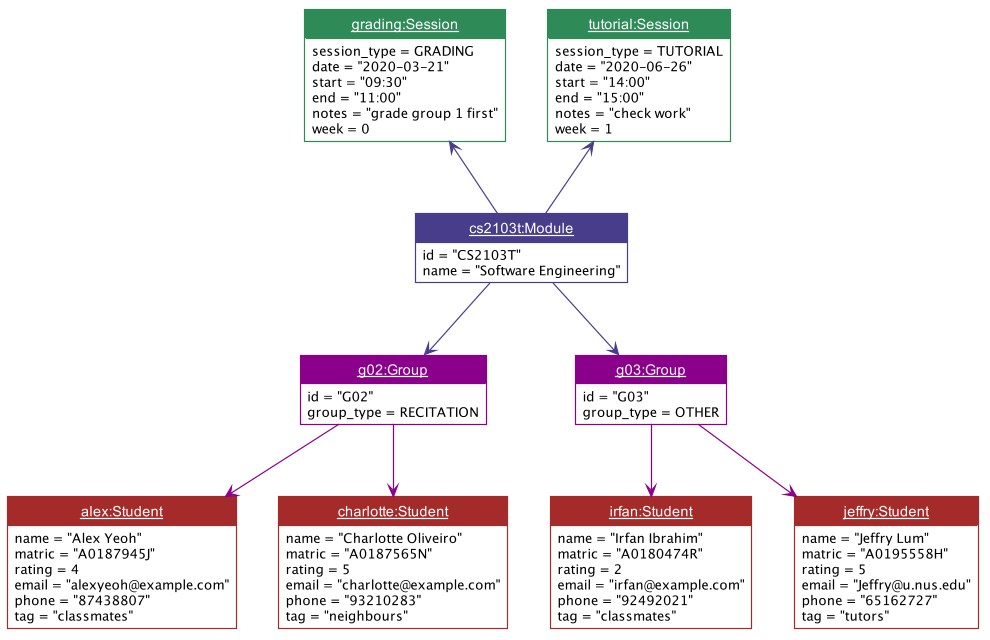

The diagram above was rendered by PlantUML. Its source (embedded in the PNG):
@startuml








skinparam BackgroundColor #FFFFFFF

skinparam Shadowing false

skinparam Class {
    FontColor #FFFFFF
    BorderThickness 1
    BorderColor #FFFFFF
    StereotypeFontColor #FFFFFF
    FontName Arial
}

skinparam Actor {
    BorderColor #000000
    Color #000000
    FontName Arial
}

skinparam Sequence {
    MessageAlign center
    BoxFontSize 15
    BoxPadding 0
    BoxFontColor #FFFFFF
    FontName Arial
}

skinparam Participant {
    FontColor #FFFFFFF
    Padding 20
}

skinparam MinClassWidth 50
skinparam ParticipantPadding 10
skinparam Shadowing false
skinparam DefaultTextAlignment center
skinparam packageStyle Rectangle

hide footbox
hide members
hide circle
skinparam classBackgroundColor WHITE

skinparam class {
    HeaderBackgroundColor<<Student>> Brown
    BorderColor<<Student>> Brown

    HeaderBackgroundColor<<Group>> DarkMagenta
    BorderColor<<Group>> DarkMagenta

    HeaderBackgroundColor<<Module>> DarkSlateBlue
    BorderColor<<Module>> DarkSlateBlue

    HeaderBackgroundColor<<Session>> SeaGreen
    BorderColor<<Session>> SeaGreen
}

show members
hide methods
hide stereotype


    class Student1 as "__irfan:Student__" <<Student>> {
        name = "Irfan Ibrahim"
        matric = "A0180474R"
        rating = 2
        email = "irfan@example.com"
        phone = "92492021"
        tag = "classmates"
    }

    class Student2 as "__jeffry:Student__" <<Student>> {
        name = "Jeffry Lum"
        matric = "A0195558H"
        rating = 5
        email = "Jeffry@u.nus.edu"
        phone = "65162727"
        tag = "tutors"
    }

    class Student3 as "__alex:Student__" <<Student>> {
        name = "Alex Yeoh"
        matric = "A0187945J"
        rating = 4
        email = "alexyeoh@example.com"
        phone = "87438807"
        tag = "classmates"
    }

    class Student4 as "__charlotte:Student__" <<Student>> {
      name = "Charlotte Oliveiro"
      matric = "A0187565N"
      rating = 5
      email = "charlotte@example.com"
      phone = "93210283"
      tag = "neighbours"
    }


    class Group1 as "__g02:Group__" <<Group>> {
        id = "G02"
        group_type = RECITATION
    }

    class Group2 as "__g03:Group__" <<Group>> {
        id = "G03"
        group_type = OTHER
    }



    class Module1 as "__cs2103t:Module__" <<Module>> {
        id = "CS2103T"
        name = "Software Engineering"
    }



    class Session1 as "__tutorial:Session__" <<Session>> {
        session_type = TUTORIAL
        date = "2020-06-26"
        start = "14:00"
        end = "15:00"
        notes = "check work"
        week = 1
    }

    class Session2 as "__grading:Session__" <<Session>> {
        session_type = GRADING
        date = "2020-03-21"
        start = "09:30"
        end = "11:00"
        notes = "grade group 1 first"
        week = 0
    }








Module1 -up[#DarkSlateBlue]-> Session1
Module1 -up[#DarkSlateBlue]-> Session2


Module1 -down[#DarkSlateBlue]-> Group1
Module1 -down[#DarkSlateBlue]-> Group2


Group2 -down[#DarkMagenta]-> Student1
Group2 -down[#DarkMagenta]-> Student2
Group1 -down[#DarkMagenta]-> Student3
Group1 -down[#DarkMagenta]-> Student4




@enduml